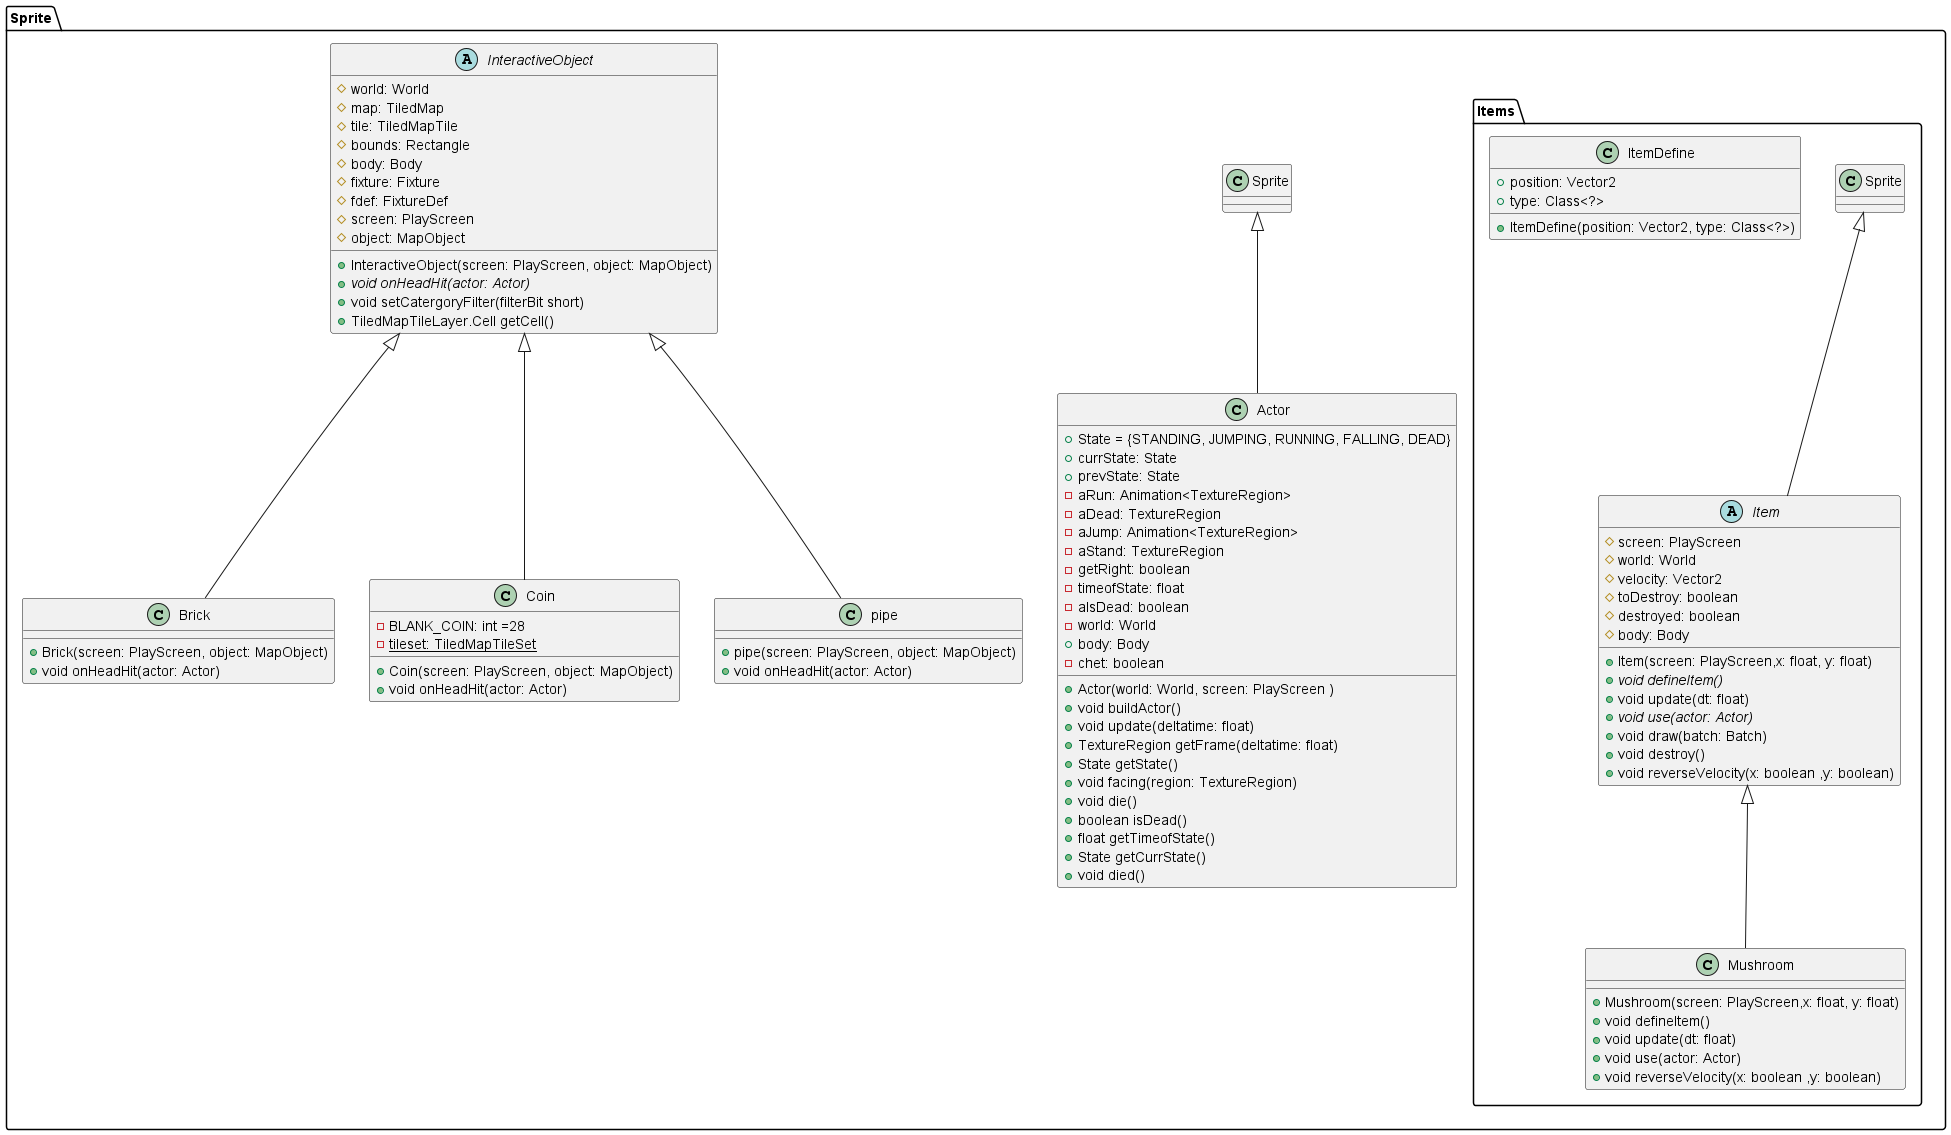

The diagram above was rendered by PlantUML. Its source (embedded in the PNG):
@startuml
'https://plantuml.com/sequence-diagram

package Sprite{
class Actor extends Sprite
class Brick extends InteractiveObject
class Coin extends InteractiveObject
class pipe extends InteractiveObject
class Actor{
+ State = {STANDING, JUMPING, RUNNING, FALLING, DEAD}
+ currState: State
+ prevState: State
- aRun: Animation<TextureRegion>
- aDead: TextureRegion
- aJump: Animation<TextureRegion>
- aStand: TextureRegion
- getRight: boolean
- timeofState: float
- aIsDead: boolean
- world: World
+ body: Body
- chet: boolean

+ Actor(world: World, screen: PlayScreen )
+ void buildActor()
+ void update(deltatime: float)
+ TextureRegion getFrame(deltatime: float)
+ State getState()
+ void facing(region: TextureRegion)
+ void die()
+ boolean isDead()
+ float getTimeofState()
+ State getCurrState()
+ void died()
}

abstract class InteractiveObject{
# world: World
# map: TiledMap
# tile: TiledMapTile
# bounds: Rectangle
# body: Body
# fixture: Fixture
# fdef: FixtureDef
# screen: PlayScreen
# object: MapObject

+ InteractiveObject(screen: PlayScreen, object: MapObject)
+ {abstract} void onHeadHit(actor: Actor)
+ void setCatergoryFilter(filterBit short)
+ TiledMapTileLayer.Cell getCell()
}

class Brick{
+ Brick(screen: PlayScreen, object: MapObject)
+ void onHeadHit(actor: Actor)
}

class Coin{
- BLANK_COIN: int =28
- {static} tileset: TiledMapTileSet

+ Coin(screen: PlayScreen, object: MapObject)
+ void onHeadHit(actor: Actor)
}

class pipe{
+ pipe(screen: PlayScreen, object: MapObject)
+ void onHeadHit(actor: Actor)
}
package Items{
class Item extends Sprite
class Mushroom extends Item
abstract class Item{
# screen: PlayScreen
# world: World
# velocity: Vector2
# toDestroy: boolean
# destroyed: boolean
# body: Body

+ Item(screen: PlayScreen,x: float, y: float)
+ {abstract} void defineItem()
+ void update(dt: float)
+ {abstract} void use(actor: Actor)
+ void draw(batch: Batch)
+ void destroy()
+ void reverseVelocity(x: boolean ,y: boolean)
}

class ItemDefine{
+ position: Vector2
+ type: Class<?>

+ ItemDefine(position: Vector2, type: Class<?>)
}

class Mushroom{
+ Mushroom(screen: PlayScreen,x: float, y: float)
+ void defineItem()
+ void update(dt: float)
+ void use(actor: Actor)
+ void reverseVelocity(x: boolean ,y: boolean)
}
}
}
@enduml